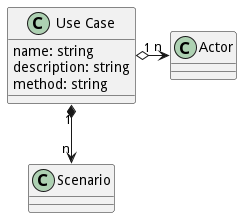

The diagram above was rendered by PlantUML. Its source (embedded in the PNG):
@startuml

class "Use Case" as uc {
    name: string
    description: string
    method: string
}
class Actor {
}
class Scenario {
}
uc "1" o-> "n" Actor
uc "1" *--> "n" Scenario

@enduml